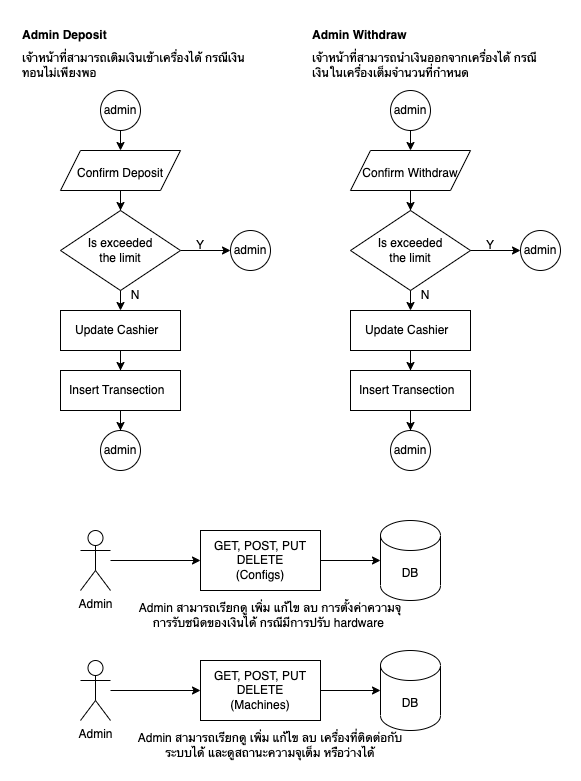

The diagram above was exported from draw.io. Its source (the exported page's mxGraphModel, read from the mxfile embedded in the PNG):
<mxGraphModel dx="1674" dy="1758" grid="1" gridSize="10" guides="1" tooltips="1" connect="1" arrows="1" fold="1" page="1" pageScale="1" pageWidth="850" pageHeight="1100" math="0" shadow="0">
  <root>
    <mxCell id="nmfZlQbG3l-PUCDbJVt2-0" />
    <mxCell id="nmfZlQbG3l-PUCDbJVt2-1" parent="nmfZlQbG3l-PUCDbJVt2-0" />
    <mxCell id="nmfZlQbG3l-PUCDbJVt2-2" value="" style="edgeStyle=orthogonalEdgeStyle;rounded=0;orthogonalLoop=1;jettySize=auto;html=1;fontSize=18;" edge="1" parent="nmfZlQbG3l-PUCDbJVt2-1">
      <mxGeometry relative="1" as="geometry">
        <mxPoint x="140" y="80" as="sourcePoint" />
        <mxPoint x="140" y="100" as="targetPoint" />
      </mxGeometry>
    </mxCell>
    <mxCell id="nmfZlQbG3l-PUCDbJVt2-3" value="" style="edgeStyle=orthogonalEdgeStyle;rounded=0;orthogonalLoop=1;jettySize=auto;html=1;fontSize=12;" edge="1" parent="nmfZlQbG3l-PUCDbJVt2-1" source="nmfZlQbG3l-PUCDbJVt2-4">
      <mxGeometry relative="1" as="geometry">
        <mxPoint x="140" y="160" as="targetPoint" />
      </mxGeometry>
    </mxCell>
    <mxCell id="nmfZlQbG3l-PUCDbJVt2-4" value="&lt;font style=&quot;font-size: 12px;&quot;&gt;Confirm Deposit&lt;/font&gt;" style="shape=parallelogram;perimeter=parallelogramPerimeter;whiteSpace=wrap;html=1;fixedSize=1;fontSize=18;" vertex="1" parent="nmfZlQbG3l-PUCDbJVt2-1">
      <mxGeometry x="80" y="100" width="120" height="40" as="geometry" />
    </mxCell>
    <mxCell id="nmfZlQbG3l-PUCDbJVt2-5" value="admin" style="ellipse;whiteSpace=wrap;html=1;aspect=fixed;fontSize=12;" vertex="1" parent="nmfZlQbG3l-PUCDbJVt2-1">
      <mxGeometry x="120" y="40" width="40" height="40" as="geometry" />
    </mxCell>
    <mxCell id="nmfZlQbG3l-PUCDbJVt2-6" value="" style="edgeStyle=orthogonalEdgeStyle;rounded=0;orthogonalLoop=1;jettySize=auto;html=1;fontSize=12;" edge="1" parent="nmfZlQbG3l-PUCDbJVt2-1" source="nmfZlQbG3l-PUCDbJVt2-7">
      <mxGeometry relative="1" as="geometry">
        <mxPoint x="250" y="200" as="targetPoint" />
      </mxGeometry>
    </mxCell>
    <mxCell id="nmfZlQbG3l-PUCDbJVt2-7" value="Is exceeded &lt;br&gt;the limit" style="rhombus;whiteSpace=wrap;html=1;fontSize=12;" vertex="1" parent="nmfZlQbG3l-PUCDbJVt2-1">
      <mxGeometry x="80" y="160" width="120" height="80" as="geometry" />
    </mxCell>
    <mxCell id="nmfZlQbG3l-PUCDbJVt2-10" value="admin" style="ellipse;whiteSpace=wrap;html=1;aspect=fixed;fontSize=12;" vertex="1" parent="nmfZlQbG3l-PUCDbJVt2-1">
      <mxGeometry x="250" y="180" width="40" height="40" as="geometry" />
    </mxCell>
    <mxCell id="nmfZlQbG3l-PUCDbJVt2-11" value="Y" style="text;html=1;strokeColor=none;fillColor=none;align=center;verticalAlign=middle;whiteSpace=wrap;rounded=0;fontSize=12;" vertex="1" parent="nmfZlQbG3l-PUCDbJVt2-1">
      <mxGeometry x="190" y="180" width="60" height="30" as="geometry" />
    </mxCell>
    <mxCell id="nmfZlQbG3l-PUCDbJVt2-12" value="" style="edgeStyle=orthogonalEdgeStyle;rounded=0;orthogonalLoop=1;jettySize=auto;html=1;fontSize=12;" edge="1" parent="nmfZlQbG3l-PUCDbJVt2-1">
      <mxGeometry relative="1" as="geometry">
        <mxPoint x="140" y="240" as="sourcePoint" />
        <mxPoint x="140" y="260" as="targetPoint" />
      </mxGeometry>
    </mxCell>
    <mxCell id="nmfZlQbG3l-PUCDbJVt2-22" value="N" style="text;html=1;strokeColor=none;fillColor=none;align=center;verticalAlign=middle;whiteSpace=wrap;rounded=0;fontSize=12;" vertex="1" parent="nmfZlQbG3l-PUCDbJVt2-1">
      <mxGeometry x="140" y="230" width="30" height="30" as="geometry" />
    </mxCell>
    <mxCell id="nmfZlQbG3l-PUCDbJVt2-24" value="" style="edgeStyle=orthogonalEdgeStyle;rounded=0;orthogonalLoop=1;jettySize=auto;html=1;fontSize=12;" edge="1" parent="nmfZlQbG3l-PUCDbJVt2-1" source="nmfZlQbG3l-PUCDbJVt2-25" target="nmfZlQbG3l-PUCDbJVt2-27">
      <mxGeometry relative="1" as="geometry" />
    </mxCell>
    <mxCell id="nmfZlQbG3l-PUCDbJVt2-25" value="Update Cashier&amp;nbsp;&amp;nbsp;" style="rounded=0;whiteSpace=wrap;html=1;fontSize=12;" vertex="1" parent="nmfZlQbG3l-PUCDbJVt2-1">
      <mxGeometry x="80" y="260" width="120" height="40" as="geometry" />
    </mxCell>
    <mxCell id="nmfZlQbG3l-PUCDbJVt2-26" value="" style="edgeStyle=orthogonalEdgeStyle;rounded=0;orthogonalLoop=1;jettySize=auto;html=1;fontSize=12;" edge="1" parent="nmfZlQbG3l-PUCDbJVt2-1" source="nmfZlQbG3l-PUCDbJVt2-27">
      <mxGeometry relative="1" as="geometry">
        <mxPoint x="140" y="380" as="targetPoint" />
      </mxGeometry>
    </mxCell>
    <mxCell id="nmfZlQbG3l-PUCDbJVt2-27" value="Insert Transection&amp;nbsp;&amp;nbsp;" style="rounded=0;whiteSpace=wrap;html=1;fontSize=12;" vertex="1" parent="nmfZlQbG3l-PUCDbJVt2-1">
      <mxGeometry x="80" y="320" width="120" height="40" as="geometry" />
    </mxCell>
    <mxCell id="nmfZlQbG3l-PUCDbJVt2-36" value="admin" style="ellipse;whiteSpace=wrap;html=1;aspect=fixed;fontSize=12;" vertex="1" parent="nmfZlQbG3l-PUCDbJVt2-1">
      <mxGeometry x="120" y="380" width="40" height="40" as="geometry" />
    </mxCell>
    <mxCell id="nmfZlQbG3l-PUCDbJVt2-37" value="Admin Deposit" style="text;html=1;strokeColor=none;fillColor=none;align=left;verticalAlign=middle;whiteSpace=wrap;rounded=0;fontSize=12;fontStyle=1" vertex="1" parent="nmfZlQbG3l-PUCDbJVt2-1">
      <mxGeometry x="40" y="-30" width="100" height="30" as="geometry" />
    </mxCell>
    <mxCell id="X0gi9MFWVgqbQQb1Vmzb-0" value="เจ้าหน้าที่สามารถเติมเงินเข้าเครื่องได้ กรณีเงินทอนไม่เพียงพอ" style="text;html=1;strokeColor=none;fillColor=none;align=left;verticalAlign=middle;whiteSpace=wrap;rounded=0;fontSize=12;" vertex="1" parent="nmfZlQbG3l-PUCDbJVt2-1">
      <mxGeometry x="40" width="230" height="30" as="geometry" />
    </mxCell>
    <mxCell id="X0gi9MFWVgqbQQb1Vmzb-1" value="" style="edgeStyle=orthogonalEdgeStyle;rounded=0;orthogonalLoop=1;jettySize=auto;html=1;fontSize=18;" edge="1" parent="nmfZlQbG3l-PUCDbJVt2-1">
      <mxGeometry relative="1" as="geometry">
        <mxPoint x="430" y="80" as="sourcePoint" />
        <mxPoint x="430" y="100" as="targetPoint" />
      </mxGeometry>
    </mxCell>
    <mxCell id="X0gi9MFWVgqbQQb1Vmzb-2" value="" style="edgeStyle=orthogonalEdgeStyle;rounded=0;orthogonalLoop=1;jettySize=auto;html=1;fontSize=12;" edge="1" parent="nmfZlQbG3l-PUCDbJVt2-1" source="X0gi9MFWVgqbQQb1Vmzb-3">
      <mxGeometry relative="1" as="geometry">
        <mxPoint x="430" y="160" as="targetPoint" />
      </mxGeometry>
    </mxCell>
    <mxCell id="X0gi9MFWVgqbQQb1Vmzb-3" value="&lt;font style=&quot;font-size: 12px;&quot;&gt;Confirm Withdraw&lt;/font&gt;" style="shape=parallelogram;perimeter=parallelogramPerimeter;whiteSpace=wrap;html=1;fixedSize=1;fontSize=18;" vertex="1" parent="nmfZlQbG3l-PUCDbJVt2-1">
      <mxGeometry x="370" y="100" width="120" height="40" as="geometry" />
    </mxCell>
    <mxCell id="X0gi9MFWVgqbQQb1Vmzb-4" value="admin" style="ellipse;whiteSpace=wrap;html=1;aspect=fixed;fontSize=12;" vertex="1" parent="nmfZlQbG3l-PUCDbJVt2-1">
      <mxGeometry x="410" y="40" width="40" height="40" as="geometry" />
    </mxCell>
    <mxCell id="X0gi9MFWVgqbQQb1Vmzb-5" value="" style="edgeStyle=orthogonalEdgeStyle;rounded=0;orthogonalLoop=1;jettySize=auto;html=1;fontSize=12;" edge="1" parent="nmfZlQbG3l-PUCDbJVt2-1" source="X0gi9MFWVgqbQQb1Vmzb-6">
      <mxGeometry relative="1" as="geometry">
        <mxPoint x="540" y="200" as="targetPoint" />
      </mxGeometry>
    </mxCell>
    <mxCell id="X0gi9MFWVgqbQQb1Vmzb-6" value="Is exceeded &lt;br&gt;the limit" style="rhombus;whiteSpace=wrap;html=1;fontSize=12;" vertex="1" parent="nmfZlQbG3l-PUCDbJVt2-1">
      <mxGeometry x="370" y="160" width="120" height="80" as="geometry" />
    </mxCell>
    <mxCell id="X0gi9MFWVgqbQQb1Vmzb-7" value="admin" style="ellipse;whiteSpace=wrap;html=1;aspect=fixed;fontSize=12;" vertex="1" parent="nmfZlQbG3l-PUCDbJVt2-1">
      <mxGeometry x="540" y="180" width="40" height="40" as="geometry" />
    </mxCell>
    <mxCell id="X0gi9MFWVgqbQQb1Vmzb-8" value="Y" style="text;html=1;strokeColor=none;fillColor=none;align=center;verticalAlign=middle;whiteSpace=wrap;rounded=0;fontSize=12;" vertex="1" parent="nmfZlQbG3l-PUCDbJVt2-1">
      <mxGeometry x="480" y="180" width="60" height="30" as="geometry" />
    </mxCell>
    <mxCell id="X0gi9MFWVgqbQQb1Vmzb-9" value="" style="edgeStyle=orthogonalEdgeStyle;rounded=0;orthogonalLoop=1;jettySize=auto;html=1;fontSize=12;" edge="1" parent="nmfZlQbG3l-PUCDbJVt2-1">
      <mxGeometry relative="1" as="geometry">
        <mxPoint x="430" y="240" as="sourcePoint" />
        <mxPoint x="430" y="260" as="targetPoint" />
      </mxGeometry>
    </mxCell>
    <mxCell id="X0gi9MFWVgqbQQb1Vmzb-10" value="N" style="text;html=1;strokeColor=none;fillColor=none;align=center;verticalAlign=middle;whiteSpace=wrap;rounded=0;fontSize=12;" vertex="1" parent="nmfZlQbG3l-PUCDbJVt2-1">
      <mxGeometry x="430" y="230" width="30" height="30" as="geometry" />
    </mxCell>
    <mxCell id="X0gi9MFWVgqbQQb1Vmzb-11" value="" style="edgeStyle=orthogonalEdgeStyle;rounded=0;orthogonalLoop=1;jettySize=auto;html=1;fontSize=12;" edge="1" parent="nmfZlQbG3l-PUCDbJVt2-1" source="X0gi9MFWVgqbQQb1Vmzb-12" target="X0gi9MFWVgqbQQb1Vmzb-14">
      <mxGeometry relative="1" as="geometry" />
    </mxCell>
    <mxCell id="X0gi9MFWVgqbQQb1Vmzb-12" value="Update Cashier&amp;nbsp;&amp;nbsp;" style="rounded=0;whiteSpace=wrap;html=1;fontSize=12;" vertex="1" parent="nmfZlQbG3l-PUCDbJVt2-1">
      <mxGeometry x="370" y="260" width="120" height="40" as="geometry" />
    </mxCell>
    <mxCell id="X0gi9MFWVgqbQQb1Vmzb-13" value="" style="edgeStyle=orthogonalEdgeStyle;rounded=0;orthogonalLoop=1;jettySize=auto;html=1;fontSize=12;" edge="1" parent="nmfZlQbG3l-PUCDbJVt2-1" source="X0gi9MFWVgqbQQb1Vmzb-14">
      <mxGeometry relative="1" as="geometry">
        <mxPoint x="430" y="380" as="targetPoint" />
      </mxGeometry>
    </mxCell>
    <mxCell id="X0gi9MFWVgqbQQb1Vmzb-14" value="Insert Transection&amp;nbsp;&amp;nbsp;" style="rounded=0;whiteSpace=wrap;html=1;fontSize=12;" vertex="1" parent="nmfZlQbG3l-PUCDbJVt2-1">
      <mxGeometry x="370" y="320" width="120" height="40" as="geometry" />
    </mxCell>
    <mxCell id="X0gi9MFWVgqbQQb1Vmzb-15" value="admin" style="ellipse;whiteSpace=wrap;html=1;aspect=fixed;fontSize=12;" vertex="1" parent="nmfZlQbG3l-PUCDbJVt2-1">
      <mxGeometry x="410" y="380" width="40" height="40" as="geometry" />
    </mxCell>
    <mxCell id="X0gi9MFWVgqbQQb1Vmzb-16" value="Admin Withdraw" style="text;html=1;strokeColor=none;fillColor=none;align=left;verticalAlign=middle;whiteSpace=wrap;rounded=0;fontSize=12;fontStyle=1" vertex="1" parent="nmfZlQbG3l-PUCDbJVt2-1">
      <mxGeometry x="330" y="-30" width="100" height="30" as="geometry" />
    </mxCell>
    <mxCell id="X0gi9MFWVgqbQQb1Vmzb-17" value="เจ้าหน้าที่สามารถนำเงินออกจากเครื่องได้ กรณีเงินในเครื่องเต็มจำนวนที่กำหนด" style="text;html=1;strokeColor=none;fillColor=none;align=left;verticalAlign=middle;whiteSpace=wrap;rounded=0;fontSize=12;" vertex="1" parent="nmfZlQbG3l-PUCDbJVt2-1">
      <mxGeometry x="330" width="230" height="30" as="geometry" />
    </mxCell>
    <mxCell id="X0gi9MFWVgqbQQb1Vmzb-23" value="" style="edgeStyle=orthogonalEdgeStyle;rounded=0;orthogonalLoop=1;jettySize=auto;html=1;fontSize=12;" edge="1" parent="nmfZlQbG3l-PUCDbJVt2-1" source="X0gi9MFWVgqbQQb1Vmzb-19" target="X0gi9MFWVgqbQQb1Vmzb-22">
      <mxGeometry relative="1" as="geometry" />
    </mxCell>
    <mxCell id="X0gi9MFWVgqbQQb1Vmzb-19" value="Admin" style="shape=umlActor;verticalLabelPosition=bottom;verticalAlign=top;html=1;outlineConnect=0;fontSize=12;" vertex="1" parent="nmfZlQbG3l-PUCDbJVt2-1">
      <mxGeometry x="100" y="480" width="30" height="60" as="geometry" />
    </mxCell>
    <mxCell id="X0gi9MFWVgqbQQb1Vmzb-25" value="" style="edgeStyle=orthogonalEdgeStyle;rounded=0;orthogonalLoop=1;jettySize=auto;html=1;fontSize=12;" edge="1" parent="nmfZlQbG3l-PUCDbJVt2-1" source="X0gi9MFWVgqbQQb1Vmzb-22" target="X0gi9MFWVgqbQQb1Vmzb-24">
      <mxGeometry relative="1" as="geometry" />
    </mxCell>
    <mxCell id="X0gi9MFWVgqbQQb1Vmzb-22" value="GET, POST, PUT&lt;br&gt;DELETE&lt;br&gt;(Configs)" style="rounded=0;whiteSpace=wrap;html=1;fontSize=12;" vertex="1" parent="nmfZlQbG3l-PUCDbJVt2-1">
      <mxGeometry x="220" y="480" width="120" height="60" as="geometry" />
    </mxCell>
    <mxCell id="X0gi9MFWVgqbQQb1Vmzb-24" value="DB" style="shape=cylinder3;whiteSpace=wrap;html=1;boundedLbl=1;backgroundOutline=1;size=15;fontSize=12;" vertex="1" parent="nmfZlQbG3l-PUCDbJVt2-1">
      <mxGeometry x="400" y="470" width="60" height="80" as="geometry" />
    </mxCell>
    <mxCell id="X0gi9MFWVgqbQQb1Vmzb-26" value="" style="edgeStyle=orthogonalEdgeStyle;rounded=0;orthogonalLoop=1;jettySize=auto;html=1;fontSize=12;" edge="1" parent="nmfZlQbG3l-PUCDbJVt2-1" source="X0gi9MFWVgqbQQb1Vmzb-27" target="X0gi9MFWVgqbQQb1Vmzb-29">
      <mxGeometry relative="1" as="geometry" />
    </mxCell>
    <mxCell id="X0gi9MFWVgqbQQb1Vmzb-27" value="Admin" style="shape=umlActor;verticalLabelPosition=bottom;verticalAlign=top;html=1;outlineConnect=0;fontSize=12;" vertex="1" parent="nmfZlQbG3l-PUCDbJVt2-1">
      <mxGeometry x="100" y="610" width="30" height="60" as="geometry" />
    </mxCell>
    <mxCell id="X0gi9MFWVgqbQQb1Vmzb-28" value="" style="edgeStyle=orthogonalEdgeStyle;rounded=0;orthogonalLoop=1;jettySize=auto;html=1;fontSize=12;" edge="1" parent="nmfZlQbG3l-PUCDbJVt2-1" source="X0gi9MFWVgqbQQb1Vmzb-29" target="X0gi9MFWVgqbQQb1Vmzb-30">
      <mxGeometry relative="1" as="geometry" />
    </mxCell>
    <mxCell id="X0gi9MFWVgqbQQb1Vmzb-29" value="GET, POST, PUT&lt;br&gt;DELETE&lt;br&gt;(Machines)" style="rounded=0;whiteSpace=wrap;html=1;fontSize=12;" vertex="1" parent="nmfZlQbG3l-PUCDbJVt2-1">
      <mxGeometry x="220" y="610" width="120" height="60" as="geometry" />
    </mxCell>
    <mxCell id="X0gi9MFWVgqbQQb1Vmzb-30" value="DB" style="shape=cylinder3;whiteSpace=wrap;html=1;boundedLbl=1;backgroundOutline=1;size=15;fontSize=12;" vertex="1" parent="nmfZlQbG3l-PUCDbJVt2-1">
      <mxGeometry x="400" y="600" width="60" height="80" as="geometry" />
    </mxCell>
    <mxCell id="X0gi9MFWVgqbQQb1Vmzb-31" value="Admin สามารถเรียกดู เพิ่ม แก้ไข ลบ การตั้งค่าความจุ การรับชนิดของเงินได้ กรณีมีการปรับ hardware&amp;nbsp;" style="text;html=1;strokeColor=none;fillColor=none;align=center;verticalAlign=middle;whiteSpace=wrap;rounded=0;fontSize=12;" vertex="1" parent="nmfZlQbG3l-PUCDbJVt2-1">
      <mxGeometry x="150" y="550" width="280" height="30" as="geometry" />
    </mxCell>
    <mxCell id="X0gi9MFWVgqbQQb1Vmzb-32" value="Admin สามารถเรียกดู เพิ่ม แก้ไข ลบ เครื่องที่ติดต่อกับระบบได้ และดูสถานะความจุเต็ม หรือว่างได้" style="text;html=1;strokeColor=none;fillColor=none;align=center;verticalAlign=middle;whiteSpace=wrap;rounded=0;fontSize=12;" vertex="1" parent="nmfZlQbG3l-PUCDbJVt2-1">
      <mxGeometry x="150" y="680" width="280" height="30" as="geometry" />
    </mxCell>
  </root>
</mxGraphModel>